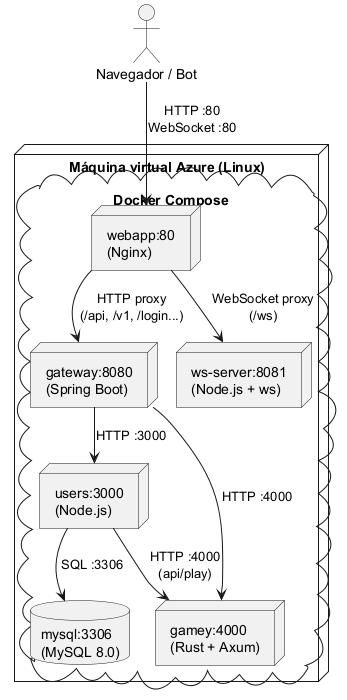

The diagram above was rendered by PlantUML. Its source (embedded in the PNG):
@startuml
skinparam linetype ortho

node "Máquina virtual Azure (Linux)" {
  cloud "Docker Compose" {
    node "webapp:80\n(Nginx)" as Nginx
    node "gateway:8080\n(Spring Boot)" as GW
    node "users:3000\n(Node.js)" as US
    node "gamey:4000\n(Rust + Axum)" as GE
    node "ws-server:8081\n(Node.js + ws)" as WS
    database "mysql:3306\n(MySQL 8.0)" as DB
  }
}

actor "Navegador / Bot" as Client

Client --> Nginx : HTTP :80\nWebSocket :80
Nginx --> GW : HTTP proxy\n(/api, /v1, /login...)
Nginx --> WS : WebSocket proxy\n(/ws)
GW --> US : HTTP :3000
GW --> GE : HTTP :4000
US --> GE : HTTP :4000\n(api/play)
US --> DB : SQL :3306
@enduml